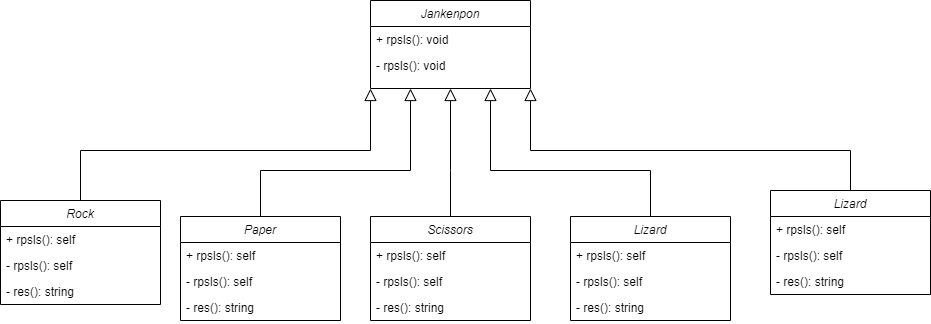

The diagram above was exported from draw.io. Its source (the exported page's mxGraphModel, read from the mxfile embedded in the PNG):
<mxGraphModel dx="1278" dy="571" grid="1" gridSize="10" guides="1" tooltips="1" connect="1" arrows="1" fold="1" page="1" pageScale="1" pageWidth="827" pageHeight="1169" math="0" shadow="0">
  <root>
    <mxCell id="WIyWlLk6GJQsqaUBKTNV-0" />
    <mxCell id="WIyWlLk6GJQsqaUBKTNV-1" parent="WIyWlLk6GJQsqaUBKTNV-0" />
    <mxCell id="zkfFHV4jXpPFQw0GAbJ--0" value="Jankenpon" style="swimlane;fontStyle=2;align=center;verticalAlign=top;childLayout=stackLayout;horizontal=1;startSize=26;horizontalStack=0;resizeParent=1;resizeLast=0;collapsible=1;marginBottom=0;rounded=0;shadow=0;strokeWidth=1;" parent="WIyWlLk6GJQsqaUBKTNV-1" vertex="1">
      <mxGeometry x="450" y="120" width="160" height="88" as="geometry">
        <mxRectangle x="230" y="140" width="160" height="26" as="alternateBounds" />
      </mxGeometry>
    </mxCell>
    <mxCell id="zkfFHV4jXpPFQw0GAbJ--1" value="+ rpsls(): void" style="text;align=left;verticalAlign=top;spacingLeft=4;spacingRight=4;overflow=hidden;rotatable=0;points=[[0,0.5],[1,0.5]];portConstraint=eastwest;" parent="zkfFHV4jXpPFQw0GAbJ--0" vertex="1">
      <mxGeometry y="26" width="160" height="26" as="geometry" />
    </mxCell>
    <mxCell id="zkfFHV4jXpPFQw0GAbJ--2" value="- rpsls(): void" style="text;align=left;verticalAlign=top;spacingLeft=4;spacingRight=4;overflow=hidden;rotatable=0;points=[[0,0.5],[1,0.5]];portConstraint=eastwest;rounded=0;shadow=0;html=0;" parent="zkfFHV4jXpPFQw0GAbJ--0" vertex="1">
      <mxGeometry y="52" width="160" height="26" as="geometry" />
    </mxCell>
    <mxCell id="zkfFHV4jXpPFQw0GAbJ--12" value="" style="endArrow=block;endSize=10;endFill=0;shadow=0;strokeWidth=1;rounded=0;edgeStyle=elbowEdgeStyle;elbow=vertical;exitX=0.5;exitY=0;exitDx=0;exitDy=0;entryX=0;entryY=1;entryDx=0;entryDy=0;" parent="WIyWlLk6GJQsqaUBKTNV-1" source="UO1EmiMgqCGJeihSqBEb-0" target="zkfFHV4jXpPFQw0GAbJ--0" edge="1">
      <mxGeometry width="160" relative="1" as="geometry">
        <mxPoint x="190" y="314" as="sourcePoint" />
        <mxPoint x="510" y="210" as="targetPoint" />
        <Array as="points">
          <mxPoint x="310" y="270" />
          <mxPoint x="240" y="270" />
          <mxPoint x="380" y="250" />
          <mxPoint x="230" y="258" />
          <mxPoint x="280" y="278" />
          <mxPoint x="270" y="268" />
          <mxPoint x="280" y="288" />
          <mxPoint x="240" y="308" />
          <mxPoint x="280" y="258" />
        </Array>
      </mxGeometry>
    </mxCell>
    <mxCell id="UO1EmiMgqCGJeihSqBEb-0" value="Rock" style="swimlane;fontStyle=2;align=center;verticalAlign=top;childLayout=stackLayout;horizontal=1;startSize=26;horizontalStack=0;resizeParent=1;resizeLast=0;collapsible=1;marginBottom=0;rounded=0;shadow=0;strokeWidth=1;" vertex="1" parent="WIyWlLk6GJQsqaUBKTNV-1">
      <mxGeometry x="80" y="320" width="160" height="104" as="geometry">
        <mxRectangle x="230" y="140" width="160" height="26" as="alternateBounds" />
      </mxGeometry>
    </mxCell>
    <mxCell id="UO1EmiMgqCGJeihSqBEb-1" value="+ rpsls(): self" style="text;align=left;verticalAlign=top;spacingLeft=4;spacingRight=4;overflow=hidden;rotatable=0;points=[[0,0.5],[1,0.5]];portConstraint=eastwest;" vertex="1" parent="UO1EmiMgqCGJeihSqBEb-0">
      <mxGeometry y="26" width="160" height="26" as="geometry" />
    </mxCell>
    <mxCell id="UO1EmiMgqCGJeihSqBEb-2" value="- rpsls(): self" style="text;align=left;verticalAlign=top;spacingLeft=4;spacingRight=4;overflow=hidden;rotatable=0;points=[[0,0.5],[1,0.5]];portConstraint=eastwest;rounded=0;shadow=0;html=0;" vertex="1" parent="UO1EmiMgqCGJeihSqBEb-0">
      <mxGeometry y="52" width="160" height="26" as="geometry" />
    </mxCell>
    <mxCell id="UO1EmiMgqCGJeihSqBEb-3" value="- res(): string&#10;" style="text;align=left;verticalAlign=top;spacingLeft=4;spacingRight=4;overflow=hidden;rotatable=0;points=[[0,0.5],[1,0.5]];portConstraint=eastwest;rounded=0;shadow=0;html=0;" vertex="1" parent="UO1EmiMgqCGJeihSqBEb-0">
      <mxGeometry y="78" width="160" height="26" as="geometry" />
    </mxCell>
    <mxCell id="UO1EmiMgqCGJeihSqBEb-4" value="Paper" style="swimlane;fontStyle=2;align=center;verticalAlign=top;childLayout=stackLayout;horizontal=1;startSize=26;horizontalStack=0;resizeParent=1;resizeLast=0;collapsible=1;marginBottom=0;rounded=0;shadow=0;strokeWidth=1;" vertex="1" parent="WIyWlLk6GJQsqaUBKTNV-1">
      <mxGeometry x="260" y="336" width="160" height="104" as="geometry">
        <mxRectangle x="230" y="140" width="160" height="26" as="alternateBounds" />
      </mxGeometry>
    </mxCell>
    <mxCell id="UO1EmiMgqCGJeihSqBEb-5" value="+ rpsls(): self" style="text;align=left;verticalAlign=top;spacingLeft=4;spacingRight=4;overflow=hidden;rotatable=0;points=[[0,0.5],[1,0.5]];portConstraint=eastwest;" vertex="1" parent="UO1EmiMgqCGJeihSqBEb-4">
      <mxGeometry y="26" width="160" height="26" as="geometry" />
    </mxCell>
    <mxCell id="UO1EmiMgqCGJeihSqBEb-6" value="- rpsls(): self" style="text;align=left;verticalAlign=top;spacingLeft=4;spacingRight=4;overflow=hidden;rotatable=0;points=[[0,0.5],[1,0.5]];portConstraint=eastwest;rounded=0;shadow=0;html=0;" vertex="1" parent="UO1EmiMgqCGJeihSqBEb-4">
      <mxGeometry y="52" width="160" height="26" as="geometry" />
    </mxCell>
    <mxCell id="UO1EmiMgqCGJeihSqBEb-7" value="- res(): string&#10;" style="text;align=left;verticalAlign=top;spacingLeft=4;spacingRight=4;overflow=hidden;rotatable=0;points=[[0,0.5],[1,0.5]];portConstraint=eastwest;rounded=0;shadow=0;html=0;" vertex="1" parent="UO1EmiMgqCGJeihSqBEb-4">
      <mxGeometry y="78" width="160" height="26" as="geometry" />
    </mxCell>
    <mxCell id="UO1EmiMgqCGJeihSqBEb-8" value="Scissors" style="swimlane;fontStyle=2;align=center;verticalAlign=top;childLayout=stackLayout;horizontal=1;startSize=26;horizontalStack=0;resizeParent=1;resizeLast=0;collapsible=1;marginBottom=0;rounded=0;shadow=0;strokeWidth=1;" vertex="1" parent="WIyWlLk6GJQsqaUBKTNV-1">
      <mxGeometry x="450" y="336" width="160" height="104" as="geometry">
        <mxRectangle x="230" y="140" width="160" height="26" as="alternateBounds" />
      </mxGeometry>
    </mxCell>
    <mxCell id="UO1EmiMgqCGJeihSqBEb-9" value="+ rpsls(): self" style="text;align=left;verticalAlign=top;spacingLeft=4;spacingRight=4;overflow=hidden;rotatable=0;points=[[0,0.5],[1,0.5]];portConstraint=eastwest;" vertex="1" parent="UO1EmiMgqCGJeihSqBEb-8">
      <mxGeometry y="26" width="160" height="26" as="geometry" />
    </mxCell>
    <mxCell id="UO1EmiMgqCGJeihSqBEb-10" value="- rpsls(): self" style="text;align=left;verticalAlign=top;spacingLeft=4;spacingRight=4;overflow=hidden;rotatable=0;points=[[0,0.5],[1,0.5]];portConstraint=eastwest;rounded=0;shadow=0;html=0;" vertex="1" parent="UO1EmiMgqCGJeihSqBEb-8">
      <mxGeometry y="52" width="160" height="26" as="geometry" />
    </mxCell>
    <mxCell id="UO1EmiMgqCGJeihSqBEb-11" value="- res(): string&#10;" style="text;align=left;verticalAlign=top;spacingLeft=4;spacingRight=4;overflow=hidden;rotatable=0;points=[[0,0.5],[1,0.5]];portConstraint=eastwest;rounded=0;shadow=0;html=0;" vertex="1" parent="UO1EmiMgqCGJeihSqBEb-8">
      <mxGeometry y="78" width="160" height="26" as="geometry" />
    </mxCell>
    <mxCell id="UO1EmiMgqCGJeihSqBEb-12" value="Lizard" style="swimlane;fontStyle=2;align=center;verticalAlign=top;childLayout=stackLayout;horizontal=1;startSize=26;horizontalStack=0;resizeParent=1;resizeLast=0;collapsible=1;marginBottom=0;rounded=0;shadow=0;strokeWidth=1;" vertex="1" parent="WIyWlLk6GJQsqaUBKTNV-1">
      <mxGeometry x="650" y="336" width="160" height="104" as="geometry">
        <mxRectangle x="230" y="140" width="160" height="26" as="alternateBounds" />
      </mxGeometry>
    </mxCell>
    <mxCell id="UO1EmiMgqCGJeihSqBEb-13" value="+ rpsls(): self" style="text;align=left;verticalAlign=top;spacingLeft=4;spacingRight=4;overflow=hidden;rotatable=0;points=[[0,0.5],[1,0.5]];portConstraint=eastwest;" vertex="1" parent="UO1EmiMgqCGJeihSqBEb-12">
      <mxGeometry y="26" width="160" height="26" as="geometry" />
    </mxCell>
    <mxCell id="UO1EmiMgqCGJeihSqBEb-14" value="- rpsls(): self" style="text;align=left;verticalAlign=top;spacingLeft=4;spacingRight=4;overflow=hidden;rotatable=0;points=[[0,0.5],[1,0.5]];portConstraint=eastwest;rounded=0;shadow=0;html=0;" vertex="1" parent="UO1EmiMgqCGJeihSqBEb-12">
      <mxGeometry y="52" width="160" height="26" as="geometry" />
    </mxCell>
    <mxCell id="UO1EmiMgqCGJeihSqBEb-15" value="- res(): string&#10;" style="text;align=left;verticalAlign=top;spacingLeft=4;spacingRight=4;overflow=hidden;rotatable=0;points=[[0,0.5],[1,0.5]];portConstraint=eastwest;rounded=0;shadow=0;html=0;" vertex="1" parent="UO1EmiMgqCGJeihSqBEb-12">
      <mxGeometry y="78" width="160" height="26" as="geometry" />
    </mxCell>
    <mxCell id="UO1EmiMgqCGJeihSqBEb-17" value="" style="endArrow=block;endSize=10;endFill=0;shadow=0;strokeWidth=1;rounded=0;edgeStyle=elbowEdgeStyle;elbow=vertical;exitX=0.5;exitY=0;exitDx=0;exitDy=0;entryX=0.25;entryY=1;entryDx=0;entryDy=0;" edge="1" parent="WIyWlLk6GJQsqaUBKTNV-1" source="UO1EmiMgqCGJeihSqBEb-4" target="zkfFHV4jXpPFQw0GAbJ--0">
      <mxGeometry width="160" relative="1" as="geometry">
        <mxPoint x="170" y="346" as="sourcePoint" />
        <mxPoint x="620" y="210" as="targetPoint" />
        <Array as="points">
          <mxPoint x="430" y="290" />
          <mxPoint x="290" y="288" />
          <mxPoint x="280" y="278" />
          <mxPoint x="290" y="298" />
          <mxPoint x="250" y="318" />
          <mxPoint x="290" y="268" />
        </Array>
      </mxGeometry>
    </mxCell>
    <mxCell id="UO1EmiMgqCGJeihSqBEb-18" value="" style="endArrow=block;endSize=10;endFill=0;shadow=0;strokeWidth=1;rounded=0;edgeStyle=elbowEdgeStyle;elbow=vertical;exitX=0.5;exitY=0;exitDx=0;exitDy=0;entryX=0.5;entryY=1;entryDx=0;entryDy=0;" edge="1" parent="WIyWlLk6GJQsqaUBKTNV-1" source="UO1EmiMgqCGJeihSqBEb-8" target="zkfFHV4jXpPFQw0GAbJ--0">
      <mxGeometry width="160" relative="1" as="geometry">
        <mxPoint x="350" y="346" as="sourcePoint" />
        <mxPoint x="530" y="230" as="targetPoint" />
        <Array as="points">
          <mxPoint x="540" y="290" />
          <mxPoint x="300" y="298" />
          <mxPoint x="290" y="288" />
          <mxPoint x="300" y="308" />
          <mxPoint x="260" y="328" />
          <mxPoint x="300" y="278" />
        </Array>
      </mxGeometry>
    </mxCell>
    <mxCell id="UO1EmiMgqCGJeihSqBEb-19" value="Lizard" style="swimlane;fontStyle=2;align=center;verticalAlign=top;childLayout=stackLayout;horizontal=1;startSize=26;horizontalStack=0;resizeParent=1;resizeLast=0;collapsible=1;marginBottom=0;rounded=0;shadow=0;strokeWidth=1;" vertex="1" parent="WIyWlLk6GJQsqaUBKTNV-1">
      <mxGeometry x="850" y="310" width="160" height="104" as="geometry">
        <mxRectangle x="230" y="140" width="160" height="26" as="alternateBounds" />
      </mxGeometry>
    </mxCell>
    <mxCell id="UO1EmiMgqCGJeihSqBEb-20" value="+ rpsls(): self" style="text;align=left;verticalAlign=top;spacingLeft=4;spacingRight=4;overflow=hidden;rotatable=0;points=[[0,0.5],[1,0.5]];portConstraint=eastwest;" vertex="1" parent="UO1EmiMgqCGJeihSqBEb-19">
      <mxGeometry y="26" width="160" height="26" as="geometry" />
    </mxCell>
    <mxCell id="UO1EmiMgqCGJeihSqBEb-21" value="- rpsls(): self" style="text;align=left;verticalAlign=top;spacingLeft=4;spacingRight=4;overflow=hidden;rotatable=0;points=[[0,0.5],[1,0.5]];portConstraint=eastwest;rounded=0;shadow=0;html=0;" vertex="1" parent="UO1EmiMgqCGJeihSqBEb-19">
      <mxGeometry y="52" width="160" height="26" as="geometry" />
    </mxCell>
    <mxCell id="UO1EmiMgqCGJeihSqBEb-22" value="- res(): string&#10;" style="text;align=left;verticalAlign=top;spacingLeft=4;spacingRight=4;overflow=hidden;rotatable=0;points=[[0,0.5],[1,0.5]];portConstraint=eastwest;rounded=0;shadow=0;html=0;" vertex="1" parent="UO1EmiMgqCGJeihSqBEb-19">
      <mxGeometry y="78" width="160" height="26" as="geometry" />
    </mxCell>
    <mxCell id="UO1EmiMgqCGJeihSqBEb-25" value="" style="endArrow=block;endSize=10;endFill=0;shadow=0;strokeWidth=1;rounded=0;edgeStyle=elbowEdgeStyle;elbow=vertical;exitX=0.5;exitY=0;exitDx=0;exitDy=0;entryX=0.75;entryY=1;entryDx=0;entryDy=0;" edge="1" parent="WIyWlLk6GJQsqaUBKTNV-1" source="UO1EmiMgqCGJeihSqBEb-12" target="zkfFHV4jXpPFQw0GAbJ--0">
      <mxGeometry width="160" relative="1" as="geometry">
        <mxPoint x="580" y="336" as="sourcePoint" />
        <mxPoint x="730" y="250" as="targetPoint" />
        <Array as="points">
          <mxPoint x="590" y="290" />
          <mxPoint x="350" y="298" />
          <mxPoint x="340" y="288" />
          <mxPoint x="350" y="308" />
          <mxPoint x="310" y="328" />
          <mxPoint x="350" y="278" />
        </Array>
      </mxGeometry>
    </mxCell>
    <mxCell id="UO1EmiMgqCGJeihSqBEb-26" value="" style="endArrow=block;endSize=10;endFill=0;shadow=0;strokeWidth=1;rounded=0;edgeStyle=elbowEdgeStyle;elbow=vertical;exitX=0.5;exitY=0;exitDx=0;exitDy=0;entryX=1;entryY=1;entryDx=0;entryDy=0;" edge="1" parent="WIyWlLk6GJQsqaUBKTNV-1" source="UO1EmiMgqCGJeihSqBEb-19" target="zkfFHV4jXpPFQw0GAbJ--0">
      <mxGeometry width="160" relative="1" as="geometry">
        <mxPoint x="740" y="346" as="sourcePoint" />
        <mxPoint x="700" y="218" as="targetPoint" />
        <Array as="points">
          <mxPoint x="830" y="270" />
          <mxPoint x="360" y="308" />
          <mxPoint x="350" y="298" />
          <mxPoint x="360" y="318" />
          <mxPoint x="320" y="338" />
          <mxPoint x="360" y="288" />
        </Array>
      </mxGeometry>
    </mxCell>
  </root>
</mxGraphModel>